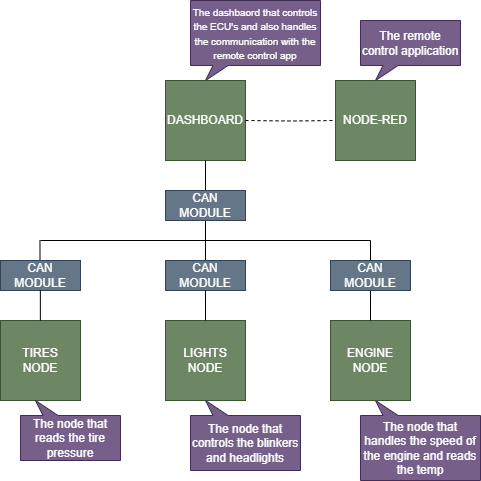

The diagram above was exported from draw.io. Its source (the exported page's mxGraphModel, read from the mxfile embedded in the PNG):
<mxGraphModel dx="1050" dy="621" grid="1" gridSize="10" guides="1" tooltips="1" connect="1" arrows="1" fold="1" page="1" pageScale="1" pageWidth="850" pageHeight="1100" math="0" shadow="0">
  <root>
    <mxCell id="0" />
    <mxCell id="1" parent="0" />
    <mxCell id="Na5hBYdh1Tkr6VSZQy7l-1" value="DASHBOARD" style="whiteSpace=wrap;html=1;aspect=fixed;fillColor=#6d8764;strokeColor=#3A5431;fontColor=#ffffff;" vertex="1" parent="1">
      <mxGeometry x="385" y="200" width="80" height="80" as="geometry" />
    </mxCell>
    <mxCell id="Na5hBYdh1Tkr6VSZQy7l-2" value="TIRES&lt;div&gt;NODE&lt;/div&gt;" style="whiteSpace=wrap;html=1;aspect=fixed;fillColor=#6d8764;fontColor=#ffffff;strokeColor=#3A5431;" vertex="1" parent="1">
      <mxGeometry x="220" y="440" width="80" height="80" as="geometry" />
    </mxCell>
    <mxCell id="Na5hBYdh1Tkr6VSZQy7l-3" value="LIGHTS&lt;div&gt;NODE&lt;/div&gt;" style="whiteSpace=wrap;html=1;aspect=fixed;fillColor=#6d8764;fontColor=#ffffff;strokeColor=#3A5431;" vertex="1" parent="1">
      <mxGeometry x="385" y="440" width="80" height="80" as="geometry" />
    </mxCell>
    <mxCell id="Na5hBYdh1Tkr6VSZQy7l-4" value="ENGINE&lt;div&gt;NODE&lt;/div&gt;" style="whiteSpace=wrap;html=1;aspect=fixed;fillColor=#6d8764;fontColor=#ffffff;strokeColor=#3A5431;" vertex="1" parent="1">
      <mxGeometry x="550" y="440" width="80" height="80" as="geometry" />
    </mxCell>
    <mxCell id="Na5hBYdh1Tkr6VSZQy7l-14" style="edgeStyle=orthogonalEdgeStyle;rounded=0;orthogonalLoop=1;jettySize=auto;html=1;exitX=0.5;exitY=0;exitDx=0;exitDy=0;endArrow=none;endFill=0;" edge="1" parent="1">
      <mxGeometry relative="1" as="geometry">
        <mxPoint x="259.4724561403509" y="359.99" as="targetPoint" />
        <mxPoint x="254.4899999999999" y="379.99" as="sourcePoint" />
      </mxGeometry>
    </mxCell>
    <mxCell id="Na5hBYdh1Tkr6VSZQy7l-6" value="CAN MODULE" style="rounded=0;whiteSpace=wrap;html=1;fillColor=#647687;fontColor=#ffffff;strokeColor=#314354;" vertex="1" parent="1">
      <mxGeometry x="220" y="380" width="80" height="30" as="geometry" />
    </mxCell>
    <mxCell id="Na5hBYdh1Tkr6VSZQy7l-16" style="edgeStyle=orthogonalEdgeStyle;rounded=0;orthogonalLoop=1;jettySize=auto;html=1;exitX=0.5;exitY=0;exitDx=0;exitDy=0;endArrow=none;endFill=0;" edge="1" parent="1" source="Na5hBYdh1Tkr6VSZQy7l-7">
      <mxGeometry relative="1" as="geometry">
        <mxPoint x="424.9824561403509" y="360" as="targetPoint" />
      </mxGeometry>
    </mxCell>
    <mxCell id="Na5hBYdh1Tkr6VSZQy7l-7" value="CAN MODULE" style="rounded=0;whiteSpace=wrap;html=1;fillColor=#647687;fontColor=#ffffff;strokeColor=#314354;" vertex="1" parent="1">
      <mxGeometry x="385" y="380" width="80" height="30" as="geometry" />
    </mxCell>
    <mxCell id="Na5hBYdh1Tkr6VSZQy7l-9" style="edgeStyle=orthogonalEdgeStyle;rounded=0;orthogonalLoop=1;jettySize=auto;html=1;exitX=0.5;exitY=1;exitDx=0;exitDy=0;entryX=0.5;entryY=0;entryDx=0;entryDy=0;endArrow=none;endFill=0;" edge="1" parent="1" source="Na5hBYdh1Tkr6VSZQy7l-8" target="Na5hBYdh1Tkr6VSZQy7l-4">
      <mxGeometry relative="1" as="geometry" />
    </mxCell>
    <mxCell id="Na5hBYdh1Tkr6VSZQy7l-17" style="edgeStyle=orthogonalEdgeStyle;rounded=0;orthogonalLoop=1;jettySize=auto;html=1;exitX=0.5;exitY=0;exitDx=0;exitDy=0;endArrow=none;endFill=0;" edge="1" parent="1" source="Na5hBYdh1Tkr6VSZQy7l-8">
      <mxGeometry relative="1" as="geometry">
        <mxPoint x="589.9824561403508" y="360" as="targetPoint" />
      </mxGeometry>
    </mxCell>
    <mxCell id="Na5hBYdh1Tkr6VSZQy7l-8" value="CAN MODULE" style="rounded=0;whiteSpace=wrap;html=1;fillColor=#647687;fontColor=#ffffff;strokeColor=#314354;" vertex="1" parent="1">
      <mxGeometry x="550" y="380" width="80" height="30" as="geometry" />
    </mxCell>
    <mxCell id="Na5hBYdh1Tkr6VSZQy7l-10" style="edgeStyle=orthogonalEdgeStyle;rounded=0;orthogonalLoop=1;jettySize=auto;html=1;exitX=0.5;exitY=1;exitDx=0;exitDy=0;entryX=0.5;entryY=0;entryDx=0;entryDy=0;endArrow=none;endFill=0;" edge="1" parent="1">
      <mxGeometry relative="1" as="geometry">
        <mxPoint x="425" y="410" as="sourcePoint" />
        <mxPoint x="425" y="440" as="targetPoint" />
      </mxGeometry>
    </mxCell>
    <mxCell id="Na5hBYdh1Tkr6VSZQy7l-11" style="edgeStyle=orthogonalEdgeStyle;rounded=0;orthogonalLoop=1;jettySize=auto;html=1;exitX=0.5;exitY=1;exitDx=0;exitDy=0;entryX=0.5;entryY=0;entryDx=0;entryDy=0;endArrow=none;endFill=0;" edge="1" parent="1">
      <mxGeometry relative="1" as="geometry">
        <mxPoint x="259.85" y="410" as="sourcePoint" />
        <mxPoint x="259.85" y="440" as="targetPoint" />
      </mxGeometry>
    </mxCell>
    <mxCell id="Na5hBYdh1Tkr6VSZQy7l-12" style="edgeStyle=orthogonalEdgeStyle;rounded=0;orthogonalLoop=1;jettySize=auto;html=1;exitX=0.5;exitY=1;exitDx=0;exitDy=0;entryX=0.5;entryY=0;entryDx=0;entryDy=0;endArrow=none;endFill=0;" edge="1" parent="1">
      <mxGeometry relative="1" as="geometry">
        <mxPoint x="425" y="280" as="sourcePoint" />
        <mxPoint x="425" y="310" as="targetPoint" />
      </mxGeometry>
    </mxCell>
    <mxCell id="Na5hBYdh1Tkr6VSZQy7l-15" style="edgeStyle=orthogonalEdgeStyle;rounded=0;orthogonalLoop=1;jettySize=auto;html=1;exitX=0.5;exitY=1;exitDx=0;exitDy=0;endArrow=none;endFill=0;" edge="1" parent="1" source="Na5hBYdh1Tkr6VSZQy7l-13">
      <mxGeometry relative="1" as="geometry">
        <mxPoint x="424.9824561403509" y="360" as="targetPoint" />
      </mxGeometry>
    </mxCell>
    <mxCell id="Na5hBYdh1Tkr6VSZQy7l-13" value="CAN MODULE" style="rounded=0;whiteSpace=wrap;html=1;fillColor=#647687;fontColor=#ffffff;strokeColor=#314354;" vertex="1" parent="1">
      <mxGeometry x="385" y="310" width="80" height="30" as="geometry" />
    </mxCell>
    <mxCell id="Na5hBYdh1Tkr6VSZQy7l-19" value="" style="endArrow=none;html=1;rounded=0;" edge="1" parent="1">
      <mxGeometry width="50" height="50" relative="1" as="geometry">
        <mxPoint x="260" y="360" as="sourcePoint" />
        <mxPoint x="590" y="360" as="targetPoint" />
      </mxGeometry>
    </mxCell>
    <mxCell id="Na5hBYdh1Tkr6VSZQy7l-25" style="edgeStyle=orthogonalEdgeStyle;rounded=0;orthogonalLoop=1;jettySize=auto;html=1;exitX=1;exitY=0.5;exitDx=0;exitDy=0;entryX=0;entryY=0.5;entryDx=0;entryDy=0;dashed=1;endArrow=none;endFill=0;" edge="1" parent="1" target="Na5hBYdh1Tkr6VSZQy7l-24">
      <mxGeometry relative="1" as="geometry">
        <mxPoint x="465" y="240" as="sourcePoint" />
      </mxGeometry>
    </mxCell>
    <mxCell id="Na5hBYdh1Tkr6VSZQy7l-24" value="NODE-RED" style="whiteSpace=wrap;html=1;aspect=fixed;fillColor=#6d8764;fontColor=#ffffff;strokeColor=#3A5431;" vertex="1" parent="1">
      <mxGeometry x="555" y="200" width="80" height="80" as="geometry" />
    </mxCell>
    <mxCell id="Na5hBYdh1Tkr6VSZQy7l-26" value="The remote control application" style="whiteSpace=wrap;html=1;shape=mxgraph.basic.rectCallout;dx=30;dy=15;boundedLbl=1;fillColor=#76608a;fontColor=#ffffff;strokeColor=#432D57;" vertex="1" parent="1">
      <mxGeometry x="580" y="140" width="100" height="60" as="geometry" />
    </mxCell>
    <mxCell id="Na5hBYdh1Tkr6VSZQy7l-28" value="&lt;font style=&quot;font-size: 10px;&quot;&gt;The dashbaord that controls the ECU's and also handles the communication with the remote control app&lt;/font&gt;" style="whiteSpace=wrap;html=1;shape=mxgraph.basic.rectCallout;dx=30;dy=15;boundedLbl=1;fillColor=#76608a;fontColor=#ffffff;strokeColor=#432D57;" vertex="1" parent="1">
      <mxGeometry x="410" y="120" width="130" height="80" as="geometry" />
    </mxCell>
    <mxCell id="Na5hBYdh1Tkr6VSZQy7l-29" value="The node that handles the speed of the engine and reads the temp" style="whiteSpace=wrap;html=1;shape=mxgraph.basic.rectCallout;dx=30;dy=15;boundedLbl=1;flipV=1;fillColor=#76608a;fontColor=#ffffff;strokeColor=#432D57;" vertex="1" parent="1">
      <mxGeometry x="580" y="520" width="120" height="80" as="geometry" />
    </mxCell>
    <mxCell id="Na5hBYdh1Tkr6VSZQy7l-30" value="The node that controls the blinkers and headlights" style="whiteSpace=wrap;html=1;shape=mxgraph.basic.rectCallout;dx=30;dy=15;boundedLbl=1;flipV=1;fillColor=#76608a;fontColor=#ffffff;strokeColor=#432D57;" vertex="1" parent="1">
      <mxGeometry x="410" y="520" width="110" height="70" as="geometry" />
    </mxCell>
    <mxCell id="Na5hBYdh1Tkr6VSZQy7l-31" value="The node that reads the tire pressure" style="whiteSpace=wrap;html=1;shape=mxgraph.basic.rectCallout;dx=30;dy=15;boundedLbl=1;flipV=1;fillColor=#76608a;fontColor=#ffffff;strokeColor=#432D57;" vertex="1" parent="1">
      <mxGeometry x="240" y="520" width="100" height="60" as="geometry" />
    </mxCell>
  </root>
</mxGraphModel>